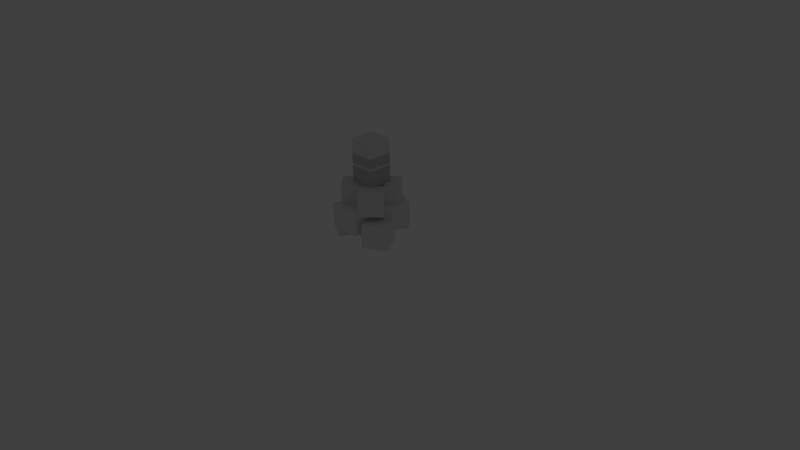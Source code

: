 # Source: 2.blend  (saved by Blender 2.72.0; exported with 4.5.12 LTS)
import bpy
from mathutils import Matrix  # noqa: F401  (used for matrix-valued properties, if any)

bpy.ops.wm.read_factory_settings(use_empty=True)
scene = bpy.context.scene
scene.name = 'Scene'

# ---- collections
col_collection_1 = bpy.data.collections.new('Collection 1'); scene.collection.children.link(col_collection_1)

# ---- world
world_world = bpy.data.worlds.new('World'); scene.world = world_world
world_world.use_nodes = True; world_world.node_tree.nodes.clear()
_N = world_world.node_tree.nodes; _L = world_world.node_tree.links
n0 = _N.new('ShaderNodeOutputWorld'); n0.name = 'World Output'; n0.location = (300, 300)
n1 = _N.new('ShaderNodeBackground'); n1.name = 'Background'; n1.location = (10, 300)
n1.inputs[0].default_value = (0.05088, 0.05088, 0.05088, 1.0)
_L.new(n1.outputs[0], n0.inputs[0])
n0.is_active_output = True
world_world.color = (0.05088, 0.05088, 0.05088)
world_world.use_sun_shadow = False
world_world.sun_shadow_jitter_overblur = 0.0
world_world.cycles.sampling_method = 'MANUAL'
world_world.cycles.sample_map_resolution = 256

# ---- cameras
cam_camera = bpy.data.cameras.new('Camera')
cam_camera.clip_end = 100.0
cam_camera.lens = 35.0
cam_camera.sensor_width = 32.0
cam_camera.sensor_height = 18.0
cam_camera.ortho_scale = 7.314
cam_camera.dof.focus_distance = 0.0

# ---- lights
light_lamp = bpy.data.lights.new('Lamp', 'POINT')
light_lamp.transmission_factor = 0.0
light_lamp.cutoff_distance = 30.0
light_lamp.energy = 100.0
light_lamp.shadow_buffer_clip_start = 1.001
light_lamp.shadow_soft_size = 0.1
light_lamp.shadow_maximum_resolution = 0.006
light_lamp.use_absolute_resolution = True
light_lamp.cycles.use_multiple_importance_sampling = False

# ---- meshes
me_cube_082 = bpy.data.meshes.new('Cube.082')
me_cube_082.from_pydata([(-1.0, -1.0, -1.0), (-1.0, 1.0, -1.0), (1.0, 1.0, -1.0), (1.0, -1.0, -1.0), (-1.0, -1.0, 1.0), (-1.0, 1.0, 1.0), (1.0, 1.0, 1.0), (1.0, -1.0, 1.0)], [], [(4, 5, 1, 0), (5, 6, 2, 1), (6, 7, 3, 2), (7, 4, 0, 3), (0, 1, 2, 3), (7, 6, 5, 4)])
me_cube_082.use_remesh_preserve_volume = False
me_cube_082.use_remesh_preserve_attributes = False
me_cube_082.use_mirror_vertex_groups = False
me_cube_082.update()

# ---- objects
ob_launchclamp1_4293083286 = bpy.data.objects.new('launchClamp1_4293083286', me_cube_082)
ob_launchclamp1_4293083392 = bpy.data.objects.new('launchClamp1_4293083392', me_cube_082)
ob_launchclamp1_4293083498 = bpy.data.objects.new('launchClamp1_4293083498', me_cube_082)
ob_winglet3_4293083534 = bpy.data.objects.new('winglet3_4293083534', me_cube_082)
ob_winglet3_4293083570 = bpy.data.objects.new('winglet3_4293083570', me_cube_082)
ob_winglet3_4293083606 = bpy.data.objects.new('winglet3_4293083606', me_cube_082)
ob_rcsblock_4293083644 = bpy.data.objects.new('RCSBlock_4293083644', me_cube_082)
ob_rcsblock_4293083682 = bpy.data.objects.new('RCSBlock_4293083682', me_cube_082)
ob_rcsblock_4293083720 = bpy.data.objects.new('RCSBlock_4293083720', me_cube_082)
ob_rcsblock_4293083758 = bpy.data.objects.new('RCSBlock_4293083758', me_cube_082)
ob_liquidengine1_2_4293083856 = bpy.data.objects.new('liquidEngine1-2_4293083856', me_cube_082)
ob_fueltank4_2_4293083884 = bpy.data.objects.new('fuelTank4-2_4293083884', me_cube_082)
ob_rcstank1_2_4293083910 = bpy.data.objects.new('RCSTank1-2_4293083910', me_cube_082)
ob_asasmodule1_2_4293083936 = bpy.data.objects.new('asasmodule1-2_4293083936', me_cube_082)
ob_decoupler1_2_4293084002 = bpy.data.objects.new('decoupler1-2_4293084002', me_cube_082)
ob_parachutelarge_4293084050 = bpy.data.objects.new('parachuteLarge_4293084050', me_cube_082)
ob_mark1_2pod_4293084140_002 = bpy.data.objects.new('Mark1-2Pod_4293084140.002', me_cube_082)
ob_lamp = bpy.data.objects.new('Lamp', light_lamp)
ob_camera = bpy.data.objects.new('Camera', cam_camera)

# ---- transforms, parenting, visibility, modifiers, constraints
ob_launchclamp1_4293083286.location = (1.748, -0.987, 2.941)
ob_launchclamp1_4293083286.rotation_euler = (0.0, -0.0, -1.047)
ob_launchclamp1_4293083286.lineart.crease_threshold = 0.0
ob_launchclamp1_4293083392.location = (0.00308, 2.035, 2.941)
ob_launchclamp1_4293083392.rotation_euler = (0.0, 0.0, -3.142)
ob_launchclamp1_4293083392.lineart.crease_threshold = 0.0
ob_launchclamp1_4293083498.location = (-1.741, -0.987, 2.941)
ob_launchclamp1_4293083498.rotation_euler = (-0.0, -0.0, 1.047)
ob_launchclamp1_4293083498.lineart.crease_threshold = 0.0
ob_winglet3_4293083534.location = (0.00308, -1.666, 3.902)
ob_winglet3_4293083534.rotation_euler = (0.0, -0.0, -1.571)
ob_winglet3_4293083534.lineart.crease_threshold = 0.0
ob_winglet3_4293083570.location = (1.463, 0.8631, 3.902)
ob_winglet3_4293083570.rotation_euler = (-0.0, -0.0, 2.618)
ob_winglet3_4293083570.lineart.crease_threshold = 0.0
ob_winglet3_4293083606.location = (-1.457, 0.8631, 3.902)
ob_winglet3_4293083606.rotation_euler = (-0.0, -0.0, 0.5236)
ob_winglet3_4293083606.lineart.crease_threshold = 0.0
ob_rcsblock_4293083644.location = (0.917, -0.8948, 5.339)
ob_rcsblock_4293083644.rotation_euler = (-1.611e-07, -2.099e-07, -2.356)
ob_rcsblock_4293083644.lineart.crease_threshold = 0.0
ob_rcsblock_4293083682.location = (0.9181, 0.9341, 5.339)
ob_rcsblock_4293083682.rotation_euler = (2.099e-07, -1.611e-07, 2.356)
ob_rcsblock_4293083682.lineart.crease_threshold = 0.0
ob_rcsblock_4293083720.location = (-0.9109, 0.9352, 5.339)
ob_rcsblock_4293083720.rotation_euler = (1.611e-07, 2.099e-07, 0.7854)
ob_rcsblock_4293083720.lineart.crease_threshold = 0.0
ob_rcsblock_4293083758.location = (-0.9119, -0.8938, 5.339)
ob_rcsblock_4293083758.rotation_euler = (-2.099e-07, 1.611e-07, -0.7854)
ob_rcsblock_4293083758.lineart.crease_threshold = 0.0
ob_liquidengine1_2_4293083856.location = (0.00308, 0.02018, 2.847)
ob_liquidengine1_2_4293083856.lineart.crease_threshold = 0.0
ob_fueltank4_2_4293083884.location = (0.00308, 0.02018, 4.381)
ob_fueltank4_2_4293083884.lineart.crease_threshold = 0.0
ob_rcstank1_2_4293083910.location = (0.00308, 0.02018, 5.35)
ob_rcstank1_2_4293083910.lineart.crease_threshold = 0.0
ob_asasmodule1_2_4293083936.location = (0.00308, 0.02018, 6.1)
ob_asasmodule1_2_4293083936.lineart.crease_threshold = 0.0
ob_decoupler1_2_4293084002.location = (0.00308, 0.02018, 6.715)
ob_decoupler1_2_4293084002.lineart.crease_threshold = 0.0
ob_parachutelarge_4293084050.location = (0.00308, 0.02018, 8.841)
ob_parachutelarge_4293084050.lineart.crease_threshold = 0.0
ob_mark1_2pod_4293084140_002.location = (0.00308, 0.02018, 7.645)
ob_mark1_2pod_4293084140_002.lineart.crease_threshold = 0.0
ob_lamp.location = (25.26, 6.232, 36.59)
ob_lamp.scale = (6.198, 6.198, 6.198)
ob_lamp.lock_rotations_4d = False
ob_lamp.empty_display_type = 'ARROWS'
ob_lamp.color = (0.0, 0.0, 0.0, 0.0)
ob_lamp.lineart.crease_threshold = 0.0
ob_camera.location = (46.37, -40.33, 33.12)
ob_camera.rotation_euler = (1.109, 0.01082, 0.8149)
ob_camera.scale = (6.198, 6.198, 6.198)
ob_camera.lock_rotations_4d = False
ob_camera.empty_display_type = 'ARROWS'
ob_camera.color = (0.0, 0.0, 0.0, 0.0)
ob_camera.display_type = 'WIRE'
ob_camera.lineart.crease_threshold = 0.0

# ---- collection membership
col_collection_1.objects.link(ob_launchclamp1_4293083286)
col_collection_1.objects.link(ob_launchclamp1_4293083392)
col_collection_1.objects.link(ob_launchclamp1_4293083498)
col_collection_1.objects.link(ob_winglet3_4293083534)
col_collection_1.objects.link(ob_winglet3_4293083570)
col_collection_1.objects.link(ob_winglet3_4293083606)
col_collection_1.objects.link(ob_rcsblock_4293083644)
col_collection_1.objects.link(ob_rcsblock_4293083682)
col_collection_1.objects.link(ob_rcsblock_4293083720)
col_collection_1.objects.link(ob_rcsblock_4293083758)
col_collection_1.objects.link(ob_liquidengine1_2_4293083856)
col_collection_1.objects.link(ob_fueltank4_2_4293083884)
col_collection_1.objects.link(ob_rcstank1_2_4293083910)
col_collection_1.objects.link(ob_asasmodule1_2_4293083936)
col_collection_1.objects.link(ob_decoupler1_2_4293084002)
col_collection_1.objects.link(ob_parachutelarge_4293084050)
col_collection_1.objects.link(ob_mark1_2pod_4293084140_002)
col_collection_1.objects.link(ob_lamp)
col_collection_1.objects.link(ob_camera)

# ---- scene / render settings (as saved in the file)
scene.camera = ob_camera
scene.frame_start = 1; scene.frame_end = 250; scene.frame_set(1)
scene.render.engine = 'CYCLES'
scene.render.image_settings.color_depth = '16'
scene.render.image_settings.compression = 100
scene.render.dither_intensity = 0.0
scene.cycles.feature_set = 'EXPERIMENTAL'
scene.cycles.use_denoising = False
scene.cycles.samples = 1000
scene.cycles.sampling_pattern = 'TABULATED_SOBOL'
scene.cycles.light_sampling_threshold = 0.0
scene.cycles.use_adaptive_sampling = False
scene.cycles.use_light_tree = False
scene.cycles.blur_glossy = 0.0
scene.cycles.pixel_filter_type = 'GAUSSIAN'
scene.cycles.sample_clamp_indirect = 0.0
scene.view_settings.view_transform = 'Standard'
scene.unit_settings.scale_length = 0.001
bpy.context.view_layer.update()
